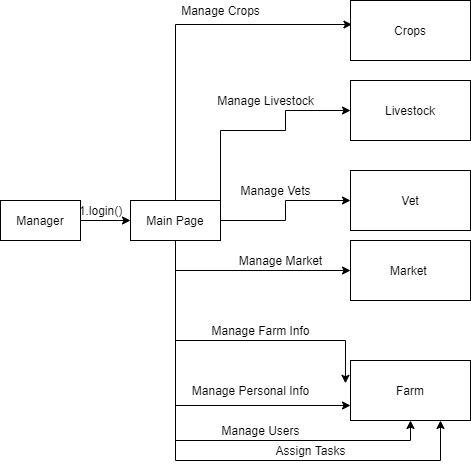

The diagram above was exported from draw.io. Its source (the exported page's mxGraphModel, read from the mxfile embedded in the PNG):
<mxGraphModel dx="1354" dy="579" grid="1" gridSize="10" guides="1" tooltips="1" connect="1" arrows="1" fold="1" page="1" pageScale="1" pageWidth="850" pageHeight="1100" math="0" shadow="0">
  <root>
    <mxCell id="0" />
    <mxCell id="1" parent="0" />
    <mxCell id="BbYa7sUWSV0M1tW-xgx5-3" value="" style="edgeStyle=orthogonalEdgeStyle;rounded=0;orthogonalLoop=1;jettySize=auto;html=1;" edge="1" parent="1" source="BbYa7sUWSV0M1tW-xgx5-1" target="BbYa7sUWSV0M1tW-xgx5-2">
      <mxGeometry relative="1" as="geometry" />
    </mxCell>
    <mxCell id="BbYa7sUWSV0M1tW-xgx5-1" value="Manager" style="rounded=0;whiteSpace=wrap;html=1;" vertex="1" parent="1">
      <mxGeometry x="10" y="260" width="80" height="40" as="geometry" />
    </mxCell>
    <mxCell id="BbYa7sUWSV0M1tW-xgx5-10" style="edgeStyle=orthogonalEdgeStyle;rounded=0;orthogonalLoop=1;jettySize=auto;html=1;exitX=0.5;exitY=0;exitDx=0;exitDy=0;entryX=0.012;entryY=0.4;entryDx=0;entryDy=0;entryPerimeter=0;" edge="1" parent="1" source="BbYa7sUWSV0M1tW-xgx5-2" target="BbYa7sUWSV0M1tW-xgx5-7">
      <mxGeometry relative="1" as="geometry">
        <Array as="points">
          <mxPoint x="185" y="84" />
        </Array>
      </mxGeometry>
    </mxCell>
    <mxCell id="BbYa7sUWSV0M1tW-xgx5-12" style="edgeStyle=orthogonalEdgeStyle;rounded=0;orthogonalLoop=1;jettySize=auto;html=1;exitX=1;exitY=0.5;exitDx=0;exitDy=0;entryX=0;entryY=0.5;entryDx=0;entryDy=0;" edge="1" parent="1" source="BbYa7sUWSV0M1tW-xgx5-2" target="BbYa7sUWSV0M1tW-xgx5-8">
      <mxGeometry relative="1" as="geometry">
        <Array as="points">
          <mxPoint x="230" y="190" />
          <mxPoint x="295" y="190" />
          <mxPoint x="295" y="170" />
        </Array>
      </mxGeometry>
    </mxCell>
    <mxCell id="BbYa7sUWSV0M1tW-xgx5-14" style="edgeStyle=orthogonalEdgeStyle;rounded=0;orthogonalLoop=1;jettySize=auto;html=1;exitX=0.5;exitY=1;exitDx=0;exitDy=0;entryX=0;entryY=0.5;entryDx=0;entryDy=0;" edge="1" parent="1" source="BbYa7sUWSV0M1tW-xgx5-2" target="BbYa7sUWSV0M1tW-xgx5-9">
      <mxGeometry relative="1" as="geometry">
        <Array as="points">
          <mxPoint x="185" y="280" />
          <mxPoint x="295" y="280" />
          <mxPoint x="295" y="260" />
        </Array>
      </mxGeometry>
    </mxCell>
    <mxCell id="BbYa7sUWSV0M1tW-xgx5-17" style="edgeStyle=orthogonalEdgeStyle;rounded=0;orthogonalLoop=1;jettySize=auto;html=1;exitX=0.5;exitY=1;exitDx=0;exitDy=0;entryX=0;entryY=0.5;entryDx=0;entryDy=0;" edge="1" parent="1" source="BbYa7sUWSV0M1tW-xgx5-2" target="BbYa7sUWSV0M1tW-xgx5-16">
      <mxGeometry relative="1" as="geometry" />
    </mxCell>
    <mxCell id="BbYa7sUWSV0M1tW-xgx5-20" style="edgeStyle=orthogonalEdgeStyle;rounded=0;orthogonalLoop=1;jettySize=auto;html=1;exitX=0.5;exitY=1;exitDx=0;exitDy=0;entryX=0;entryY=0.75;entryDx=0;entryDy=0;" edge="1" parent="1" source="BbYa7sUWSV0M1tW-xgx5-2" target="BbYa7sUWSV0M1tW-xgx5-19">
      <mxGeometry relative="1" as="geometry" />
    </mxCell>
    <mxCell id="BbYa7sUWSV0M1tW-xgx5-22" style="edgeStyle=orthogonalEdgeStyle;rounded=0;orthogonalLoop=1;jettySize=auto;html=1;exitX=0.5;exitY=1;exitDx=0;exitDy=0;entryX=-0.042;entryY=0.38;entryDx=0;entryDy=0;entryPerimeter=0;" edge="1" parent="1" source="BbYa7sUWSV0M1tW-xgx5-2" target="BbYa7sUWSV0M1tW-xgx5-19">
      <mxGeometry relative="1" as="geometry">
        <Array as="points">
          <mxPoint x="185" y="400" />
          <mxPoint x="355" y="400" />
        </Array>
      </mxGeometry>
    </mxCell>
    <mxCell id="BbYa7sUWSV0M1tW-xgx5-25" style="edgeStyle=orthogonalEdgeStyle;rounded=0;orthogonalLoop=1;jettySize=auto;html=1;exitX=0.5;exitY=1;exitDx=0;exitDy=0;entryX=0.5;entryY=1;entryDx=0;entryDy=0;" edge="1" parent="1" source="BbYa7sUWSV0M1tW-xgx5-2" target="BbYa7sUWSV0M1tW-xgx5-19">
      <mxGeometry relative="1" as="geometry" />
    </mxCell>
    <mxCell id="BbYa7sUWSV0M1tW-xgx5-27" style="edgeStyle=orthogonalEdgeStyle;rounded=0;orthogonalLoop=1;jettySize=auto;html=1;exitX=0.5;exitY=1;exitDx=0;exitDy=0;entryX=0.75;entryY=1;entryDx=0;entryDy=0;" edge="1" parent="1" source="BbYa7sUWSV0M1tW-xgx5-2" target="BbYa7sUWSV0M1tW-xgx5-19">
      <mxGeometry relative="1" as="geometry">
        <Array as="points">
          <mxPoint x="185" y="520" />
          <mxPoint x="450" y="520" />
        </Array>
      </mxGeometry>
    </mxCell>
    <mxCell id="BbYa7sUWSV0M1tW-xgx5-2" value="Main Page" style="rounded=0;whiteSpace=wrap;html=1;" vertex="1" parent="1">
      <mxGeometry x="140" y="260" width="90" height="40" as="geometry" />
    </mxCell>
    <mxCell id="BbYa7sUWSV0M1tW-xgx5-4" value="1.login()" style="text;html=1;align=center;verticalAlign=middle;resizable=0;points=[];autosize=1;strokeColor=none;" vertex="1" parent="1">
      <mxGeometry x="80" y="260" width="60" height="20" as="geometry" />
    </mxCell>
    <mxCell id="BbYa7sUWSV0M1tW-xgx5-7" value="Crops" style="rounded=0;whiteSpace=wrap;html=1;" vertex="1" parent="1">
      <mxGeometry x="360" y="60" width="120" height="60" as="geometry" />
    </mxCell>
    <mxCell id="BbYa7sUWSV0M1tW-xgx5-8" value="Livestock" style="rounded=0;whiteSpace=wrap;html=1;" vertex="1" parent="1">
      <mxGeometry x="360" y="140" width="120" height="60" as="geometry" />
    </mxCell>
    <mxCell id="BbYa7sUWSV0M1tW-xgx5-9" value="Vet" style="rounded=0;whiteSpace=wrap;html=1;" vertex="1" parent="1">
      <mxGeometry x="360" y="230" width="120" height="60" as="geometry" />
    </mxCell>
    <mxCell id="BbYa7sUWSV0M1tW-xgx5-11" value="Manage Crops" style="text;html=1;align=center;verticalAlign=middle;resizable=0;points=[];autosize=1;strokeColor=none;" vertex="1" parent="1">
      <mxGeometry x="185" y="60" width="90" height="20" as="geometry" />
    </mxCell>
    <mxCell id="BbYa7sUWSV0M1tW-xgx5-13" value="Manage Livestock" style="text;html=1;align=center;verticalAlign=middle;resizable=0;points=[];autosize=1;strokeColor=none;" vertex="1" parent="1">
      <mxGeometry x="220" y="150" width="110" height="20" as="geometry" />
    </mxCell>
    <mxCell id="BbYa7sUWSV0M1tW-xgx5-15" value="Manage Vets" style="text;html=1;align=center;verticalAlign=middle;resizable=0;points=[];autosize=1;strokeColor=none;" vertex="1" parent="1">
      <mxGeometry x="240" y="240" width="90" height="20" as="geometry" />
    </mxCell>
    <mxCell id="BbYa7sUWSV0M1tW-xgx5-16" value="Market&amp;nbsp;" style="rounded=0;whiteSpace=wrap;html=1;" vertex="1" parent="1">
      <mxGeometry x="360" y="300" width="120" height="60" as="geometry" />
    </mxCell>
    <mxCell id="BbYa7sUWSV0M1tW-xgx5-18" value="Manage Market" style="text;html=1;align=center;verticalAlign=middle;resizable=0;points=[];autosize=1;strokeColor=none;" vertex="1" parent="1">
      <mxGeometry x="240" y="310" width="100" height="20" as="geometry" />
    </mxCell>
    <mxCell id="BbYa7sUWSV0M1tW-xgx5-19" value="Farm" style="rounded=0;whiteSpace=wrap;html=1;" vertex="1" parent="1">
      <mxGeometry x="360" y="420" width="120" height="60" as="geometry" />
    </mxCell>
    <mxCell id="BbYa7sUWSV0M1tW-xgx5-21" value="Manage Personal Info" style="text;html=1;align=center;verticalAlign=middle;resizable=0;points=[];autosize=1;strokeColor=none;" vertex="1" parent="1">
      <mxGeometry x="195" y="440" width="130" height="20" as="geometry" />
    </mxCell>
    <mxCell id="BbYa7sUWSV0M1tW-xgx5-23" value="Manage Farm Info" style="text;html=1;align=center;verticalAlign=middle;resizable=0;points=[];autosize=1;strokeColor=none;" vertex="1" parent="1">
      <mxGeometry x="215" y="380" width="110" height="20" as="geometry" />
    </mxCell>
    <mxCell id="BbYa7sUWSV0M1tW-xgx5-26" value="Manage Users" style="text;html=1;align=center;verticalAlign=middle;resizable=0;points=[];autosize=1;strokeColor=none;" vertex="1" parent="1">
      <mxGeometry x="225" y="480" width="90" height="20" as="geometry" />
    </mxCell>
    <mxCell id="BbYa7sUWSV0M1tW-xgx5-28" value="Assign Tasks" style="text;html=1;align=center;verticalAlign=middle;resizable=0;points=[];autosize=1;strokeColor=none;" vertex="1" parent="1">
      <mxGeometry x="275" y="500" width="90" height="20" as="geometry" />
    </mxCell>
  </root>
</mxGraphModel>